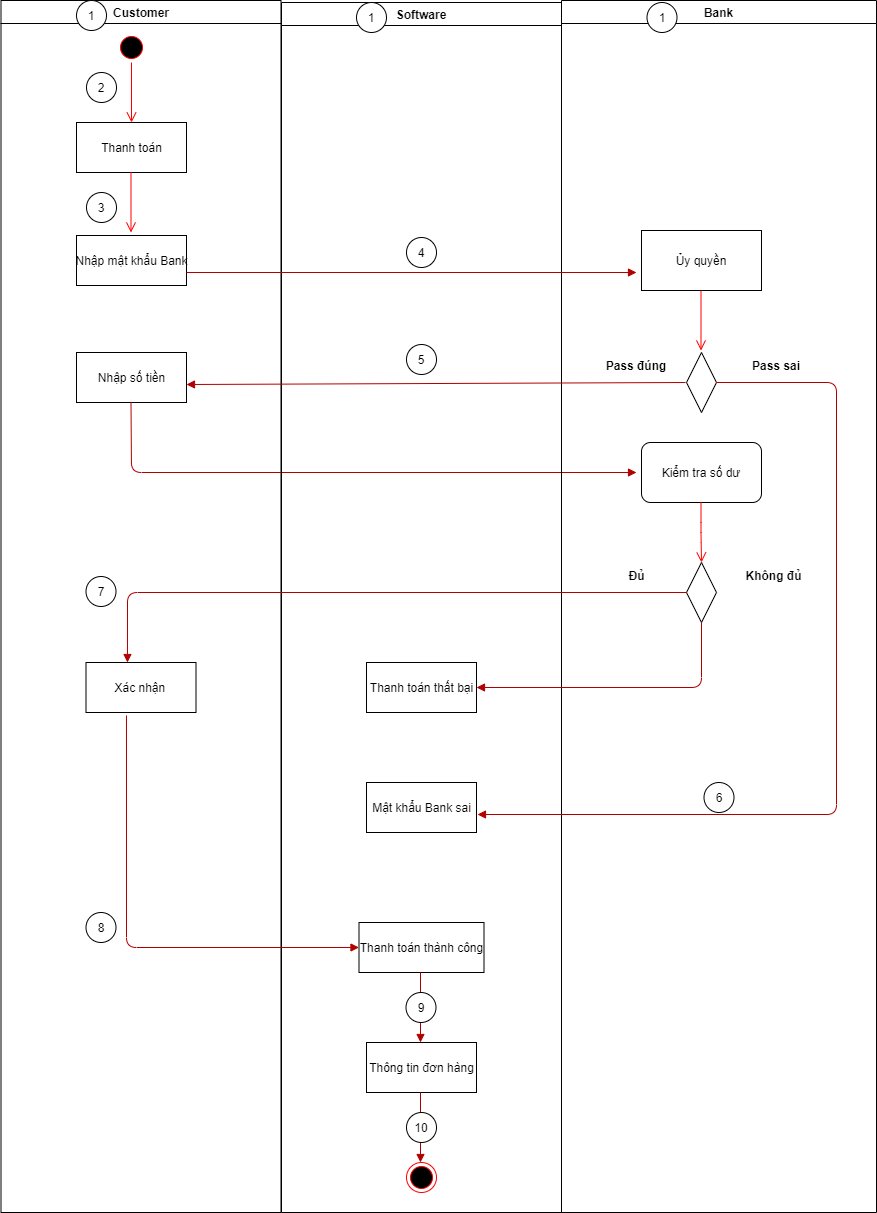

The diagram above was exported from draw.io. Its source (the exported page's mxGraphModel, read from the mxfile embedded in the PNG):
<mxGraphModel dx="994" dy="572" grid="1" gridSize="10" guides="1" tooltips="1" connect="1" arrows="1" fold="1" page="1" pageScale="1" pageWidth="1169" pageHeight="826" background="none" math="0" shadow="0">
  <root>
    <mxCell id="0" />
    <mxCell id="1" parent="0" />
    <mxCell id="2" value="Customer" style="swimlane;whiteSpace=wrap" parent="1" vertex="1">
      <mxGeometry x="164.5" y="128" width="280" height="1212" as="geometry" />
    </mxCell>
    <mxCell id="-j8Jyc87mQTZcMU5gzb0-44" value="Thanh toán" style="html=1;" parent="2" vertex="1">
      <mxGeometry x="75.5" y="122" width="110" height="50" as="geometry" />
    </mxCell>
    <mxCell id="-j8Jyc87mQTZcMU5gzb0-47" value="" style="ellipse;html=1;shape=startState;fillColor=#000000;strokeColor=#ff0000;" parent="2" vertex="1">
      <mxGeometry x="115.5" y="32" width="30" height="30" as="geometry" />
    </mxCell>
    <mxCell id="-j8Jyc87mQTZcMU5gzb0-48" value="" style="edgeStyle=orthogonalEdgeStyle;html=1;verticalAlign=bottom;endArrow=open;endSize=8;strokeColor=#ff0000;" parent="2" source="-j8Jyc87mQTZcMU5gzb0-47" edge="1">
      <mxGeometry relative="1" as="geometry">
        <mxPoint x="130.5" y="122" as="targetPoint" />
      </mxGeometry>
    </mxCell>
    <mxCell id="-j8Jyc87mQTZcMU5gzb0-51" value="" style="edgeStyle=orthogonalEdgeStyle;html=1;verticalAlign=bottom;endArrow=open;endSize=8;strokeColor=#ff0000;" parent="2" edge="1">
      <mxGeometry relative="1" as="geometry">
        <mxPoint x="130" y="232" as="targetPoint" />
        <mxPoint x="130" y="172" as="sourcePoint" />
      </mxGeometry>
    </mxCell>
    <mxCell id="-j8Jyc87mQTZcMU5gzb0-52" value="Nhập mật khẩu Bank" style="html=1;" parent="2" vertex="1">
      <mxGeometry x="75.5" y="235" width="110" height="50" as="geometry" />
    </mxCell>
    <mxCell id="-j8Jyc87mQTZcMU5gzb0-55" value="2" style="ellipse;whiteSpace=wrap;html=1;aspect=fixed;" parent="2" vertex="1">
      <mxGeometry x="85.5" y="72" width="30" height="30" as="geometry" />
    </mxCell>
    <mxCell id="-j8Jyc87mQTZcMU5gzb0-57" value="1" style="ellipse;whiteSpace=wrap;html=1;aspect=fixed;" parent="2" vertex="1">
      <mxGeometry x="75.5" width="30" height="30" as="geometry" />
    </mxCell>
    <mxCell id="-j8Jyc87mQTZcMU5gzb0-62" value="3" style="ellipse;whiteSpace=wrap;html=1;aspect=fixed;" parent="2" vertex="1">
      <mxGeometry x="85.5" y="192" width="30" height="30" as="geometry" />
    </mxCell>
    <mxCell id="-j8Jyc87mQTZcMU5gzb0-73" value="Nhập số tiền" style="html=1;" parent="2" vertex="1">
      <mxGeometry x="75.5" y="352" width="110" height="50" as="geometry" />
    </mxCell>
    <mxCell id="-j8Jyc87mQTZcMU5gzb0-77" value="" style="html=1;verticalAlign=bottom;endArrow=block;fillColor=#e51400;strokeColor=#B20000;" parent="2" edge="1">
      <mxGeometry width="80" relative="1" as="geometry">
        <mxPoint x="130" y="402" as="sourcePoint" />
        <mxPoint x="635.5" y="472" as="targetPoint" />
        <Array as="points">
          <mxPoint x="130.5" y="472" />
        </Array>
      </mxGeometry>
    </mxCell>
    <mxCell id="-j8Jyc87mQTZcMU5gzb0-89" value="Xác nhận&amp;nbsp;" style="html=1;" parent="2" vertex="1">
      <mxGeometry x="85" y="662" width="110" height="50" as="geometry" />
    </mxCell>
    <mxCell id="-j8Jyc87mQTZcMU5gzb0-93" value="8" style="ellipse;whiteSpace=wrap;html=1;aspect=fixed;" parent="2" vertex="1">
      <mxGeometry x="85" y="912" width="30" height="30" as="geometry" />
    </mxCell>
    <mxCell id="-j8Jyc87mQTZcMU5gzb0-90" value="7" style="ellipse;whiteSpace=wrap;html=1;aspect=fixed;" parent="2" vertex="1">
      <mxGeometry x="85" y="576" width="30" height="30" as="geometry" />
    </mxCell>
    <mxCell id="3" value="Software" style="swimlane;whiteSpace=wrap" parent="1" vertex="1">
      <mxGeometry x="445" y="130" width="280" height="1210" as="geometry" />
    </mxCell>
    <mxCell id="-j8Jyc87mQTZcMU5gzb0-60" value="1" style="ellipse;whiteSpace=wrap;html=1;aspect=fixed;" parent="3" vertex="1">
      <mxGeometry x="75" width="30" height="30" as="geometry" />
    </mxCell>
    <mxCell id="-j8Jyc87mQTZcMU5gzb0-67" value="4" style="ellipse;whiteSpace=wrap;html=1;aspect=fixed;" parent="3" vertex="1">
      <mxGeometry x="125" y="235" width="30" height="30" as="geometry" />
    </mxCell>
    <mxCell id="-j8Jyc87mQTZcMU5gzb0-78" value="5" style="ellipse;whiteSpace=wrap;html=1;aspect=fixed;" parent="3" vertex="1">
      <mxGeometry x="125" y="342" width="30" height="30" as="geometry" />
    </mxCell>
    <mxCell id="-j8Jyc87mQTZcMU5gzb0-91" value="Thanh toán thành công" style="html=1;" parent="3" vertex="1">
      <mxGeometry x="77.5" y="920" width="125" height="50" as="geometry" />
    </mxCell>
    <mxCell id="-j8Jyc87mQTZcMU5gzb0-94" value="" style="html=1;verticalAlign=bottom;endArrow=block;fillColor=#e51400;strokeColor=#B20000;" parent="3" edge="1">
      <mxGeometry width="80" relative="1" as="geometry">
        <mxPoint x="139" y="970" as="sourcePoint" />
        <mxPoint x="139" y="1040" as="targetPoint" />
      </mxGeometry>
    </mxCell>
    <mxCell id="-j8Jyc87mQTZcMU5gzb0-95" value="Thông tin đơn hàng" style="html=1;" parent="3" vertex="1">
      <mxGeometry x="85" y="1040" width="110" height="50" as="geometry" />
    </mxCell>
    <mxCell id="-j8Jyc87mQTZcMU5gzb0-96" value="9" style="ellipse;whiteSpace=wrap;html=1;aspect=fixed;" parent="3" vertex="1">
      <mxGeometry x="124.5" y="990" width="30" height="30" as="geometry" />
    </mxCell>
    <mxCell id="-j8Jyc87mQTZcMU5gzb0-97" value="" style="ellipse;html=1;shape=endState;fillColor=#000000;strokeColor=#ff0000;" parent="3" vertex="1">
      <mxGeometry x="125" y="1160" width="30" height="30" as="geometry" />
    </mxCell>
    <mxCell id="-j8Jyc87mQTZcMU5gzb0-98" value="" style="html=1;verticalAlign=bottom;endArrow=block;fillColor=#e51400;strokeColor=#B20000;" parent="3" edge="1">
      <mxGeometry width="80" relative="1" as="geometry">
        <mxPoint x="139" y="1090" as="sourcePoint" />
        <mxPoint x="139" y="1160" as="targetPoint" />
      </mxGeometry>
    </mxCell>
    <mxCell id="-j8Jyc87mQTZcMU5gzb0-99" value="10" style="ellipse;whiteSpace=wrap;html=1;aspect=fixed;" parent="3" vertex="1">
      <mxGeometry x="125" y="1110" width="30" height="30" as="geometry" />
    </mxCell>
    <mxCell id="-j8Jyc87mQTZcMU5gzb0-84" value="Thanh toán thất bại" style="html=1;" parent="3" vertex="1">
      <mxGeometry x="85" y="660" width="110" height="50" as="geometry" />
    </mxCell>
    <mxCell id="-j8Jyc87mQTZcMU5gzb0-100" value="Mật khẩu Bank sai" style="html=1;" parent="3" vertex="1">
      <mxGeometry x="85" y="780" width="110" height="50" as="geometry" />
    </mxCell>
    <mxCell id="4" value="Bank" style="swimlane;whiteSpace=wrap;startSize=23;" parent="1" vertex="1">
      <mxGeometry x="725" y="128" width="315" height="1212" as="geometry" />
    </mxCell>
    <mxCell id="-j8Jyc87mQTZcMU5gzb0-61" value="1" style="ellipse;whiteSpace=wrap;html=1;aspect=fixed;" parent="4" vertex="1">
      <mxGeometry x="85.5" y="2" width="30" height="30" as="geometry" />
    </mxCell>
    <mxCell id="-j8Jyc87mQTZcMU5gzb0-63" value="Ủy quyền" style="rounded=0;whiteSpace=wrap;html=1;" parent="4" vertex="1">
      <mxGeometry x="80" y="230" width="120" height="60" as="geometry" />
    </mxCell>
    <mxCell id="-j8Jyc87mQTZcMU5gzb0-70" value="" style="edgeStyle=orthogonalEdgeStyle;html=1;verticalAlign=bottom;endArrow=open;endSize=8;strokeColor=#ff0000;" parent="4" edge="1">
      <mxGeometry relative="1" as="geometry">
        <mxPoint x="139.5" y="350" as="targetPoint" />
        <mxPoint x="139.5" y="290" as="sourcePoint" />
      </mxGeometry>
    </mxCell>
    <mxCell id="-j8Jyc87mQTZcMU5gzb0-69" value="" style="rhombus;whiteSpace=wrap;html=1;" parent="4" vertex="1">
      <mxGeometry x="125" y="352" width="30" height="60" as="geometry" />
    </mxCell>
    <mxCell id="-j8Jyc87mQTZcMU5gzb0-71" value="" style="html=1;verticalAlign=bottom;endArrow=block;fillColor=#e51400;strokeColor=#B20000;entryX=1;entryY=0.64;entryDx=0;entryDy=0;entryPerimeter=0;" parent="4" target="-j8Jyc87mQTZcMU5gzb0-73" edge="1">
      <mxGeometry width="80" relative="1" as="geometry">
        <mxPoint x="124" y="382" as="sourcePoint" />
        <mxPoint x="-325" y="382" as="targetPoint" />
      </mxGeometry>
    </mxCell>
    <mxCell id="-j8Jyc87mQTZcMU5gzb0-76" value="Kiểm tra số dư" style="rounded=1;whiteSpace=wrap;html=1;" parent="4" vertex="1">
      <mxGeometry x="80" y="442" width="120" height="60" as="geometry" />
    </mxCell>
    <mxCell id="-j8Jyc87mQTZcMU5gzb0-83" value="" style="edgeStyle=orthogonalEdgeStyle;html=1;verticalAlign=bottom;endArrow=open;endSize=8;strokeColor=#ff0000;entryX=0.5;entryY=0;entryDx=0;entryDy=0;" parent="4" target="-j8Jyc87mQTZcMU5gzb0-82" edge="1">
      <mxGeometry relative="1" as="geometry">
        <mxPoint x="139.5" y="562" as="targetPoint" />
        <mxPoint x="139.5" y="502" as="sourcePoint" />
      </mxGeometry>
    </mxCell>
    <mxCell id="-j8Jyc87mQTZcMU5gzb0-101" value="Pass sai" style="text;align=center;fontStyle=1;verticalAlign=middle;spacingLeft=3;spacingRight=3;strokeColor=none;rotatable=0;points=[[0,0.5],[1,0.5]];portConstraint=eastwest;" parent="4" vertex="1">
      <mxGeometry x="175" y="352" width="80" height="26" as="geometry" />
    </mxCell>
    <mxCell id="-j8Jyc87mQTZcMU5gzb0-102" value="6" style="ellipse;whiteSpace=wrap;html=1;aspect=fixed;" parent="4" vertex="1">
      <mxGeometry x="142.5" y="782" width="30" height="30" as="geometry" />
    </mxCell>
    <mxCell id="-j8Jyc87mQTZcMU5gzb0-82" value="" style="rhombus;whiteSpace=wrap;html=1;" parent="4" vertex="1">
      <mxGeometry x="125" y="562" width="30" height="60" as="geometry" />
    </mxCell>
    <mxCell id="-j8Jyc87mQTZcMU5gzb0-87" value="Không đủ" style="text;align=center;fontStyle=1;verticalAlign=middle;spacingLeft=3;spacingRight=3;strokeColor=none;rotatable=0;points=[[0,0.5],[1,0.5]];portConstraint=eastwest;" parent="4" vertex="1">
      <mxGeometry x="172.5" y="562" width="80" height="26" as="geometry" />
    </mxCell>
    <mxCell id="-j8Jyc87mQTZcMU5gzb0-86" value="Đủ" style="text;align=center;fontStyle=1;verticalAlign=middle;spacingLeft=3;spacingRight=3;strokeColor=none;rotatable=0;points=[[0,0.5],[1,0.5]];portConstraint=eastwest;" parent="4" vertex="1">
      <mxGeometry x="35.5" y="562" width="80" height="26" as="geometry" />
    </mxCell>
    <mxCell id="-j8Jyc87mQTZcMU5gzb0-66" value="" style="html=1;verticalAlign=bottom;endArrow=block;fillColor=#e51400;strokeColor=#B20000;" parent="1" edge="1">
      <mxGeometry width="80" relative="1" as="geometry">
        <mxPoint x="350" y="400" as="sourcePoint" />
        <mxPoint x="800" y="400" as="targetPoint" />
      </mxGeometry>
    </mxCell>
    <mxCell id="-j8Jyc87mQTZcMU5gzb0-75" value="Pass đúng" style="text;align=center;fontStyle=1;verticalAlign=middle;spacingLeft=3;spacingRight=3;strokeColor=none;rotatable=0;points=[[0,0.5],[1,0.5]];portConstraint=eastwest;" parent="1" vertex="1">
      <mxGeometry x="760" y="480" width="80" height="26" as="geometry" />
    </mxCell>
    <mxCell id="-j8Jyc87mQTZcMU5gzb0-88" value="" style="html=1;verticalAlign=bottom;endArrow=block;fillColor=#e51400;strokeColor=#B20000;exitX=0;exitY=0.5;exitDx=0;exitDy=0;entryX=0.377;entryY=0;entryDx=0;entryDy=0;entryPerimeter=0;" parent="1" source="-j8Jyc87mQTZcMU5gzb0-82" target="-j8Jyc87mQTZcMU5gzb0-89" edge="1">
      <mxGeometry width="80" relative="1" as="geometry">
        <mxPoint x="800" y="730" as="sourcePoint" />
        <mxPoint x="293" y="769" as="targetPoint" />
        <Array as="points">
          <mxPoint x="291" y="720" />
        </Array>
      </mxGeometry>
    </mxCell>
    <mxCell id="-j8Jyc87mQTZcMU5gzb0-92" value="" style="html=1;verticalAlign=bottom;endArrow=block;fillColor=#e51400;strokeColor=#B20000;entryX=0;entryY=0.5;entryDx=0;entryDy=0;exitX=0.368;exitY=1.06;exitDx=0;exitDy=0;exitPerimeter=0;" parent="1" source="-j8Jyc87mQTZcMU5gzb0-89" target="-j8Jyc87mQTZcMU5gzb0-91" edge="1">
      <mxGeometry width="80" relative="1" as="geometry">
        <mxPoint x="370" y="790" as="sourcePoint" />
        <mxPoint x="370" y="860" as="targetPoint" />
        <Array as="points">
          <mxPoint x="290" y="1075" />
        </Array>
      </mxGeometry>
    </mxCell>
    <mxCell id="-j8Jyc87mQTZcMU5gzb0-68" value="" style="html=1;verticalAlign=bottom;endArrow=block;fillColor=#e51400;strokeColor=#B20000;exitX=1;exitY=0.5;exitDx=0;exitDy=0;entryX=1.009;entryY=0.64;entryDx=0;entryDy=0;entryPerimeter=0;" parent="1" source="-j8Jyc87mQTZcMU5gzb0-69" target="-j8Jyc87mQTZcMU5gzb0-100" edge="1">
      <mxGeometry width="80" relative="1" as="geometry">
        <mxPoint x="1000" y="510" as="sourcePoint" />
        <mxPoint x="1000" y="930" as="targetPoint" />
        <Array as="points">
          <mxPoint x="1000" y="510" />
          <mxPoint x="1000" y="942" />
        </Array>
      </mxGeometry>
    </mxCell>
    <mxCell id="-j8Jyc87mQTZcMU5gzb0-85" value="" style="html=1;verticalAlign=bottom;endArrow=block;fillColor=#e51400;strokeColor=#B20000;exitX=0.5;exitY=1;exitDx=0;exitDy=0;entryX=1;entryY=0.5;entryDx=0;entryDy=0;entryPerimeter=0;" parent="1" source="-j8Jyc87mQTZcMU5gzb0-82" target="-j8Jyc87mQTZcMU5gzb0-84" edge="1">
      <mxGeometry width="80" relative="1" as="geometry">
        <mxPoint x="865" y="760" as="sourcePoint" />
        <mxPoint x="710" y="815" as="targetPoint" />
        <Array as="points">
          <mxPoint x="865" y="815" />
        </Array>
      </mxGeometry>
    </mxCell>
  </root>
</mxGraphModel>